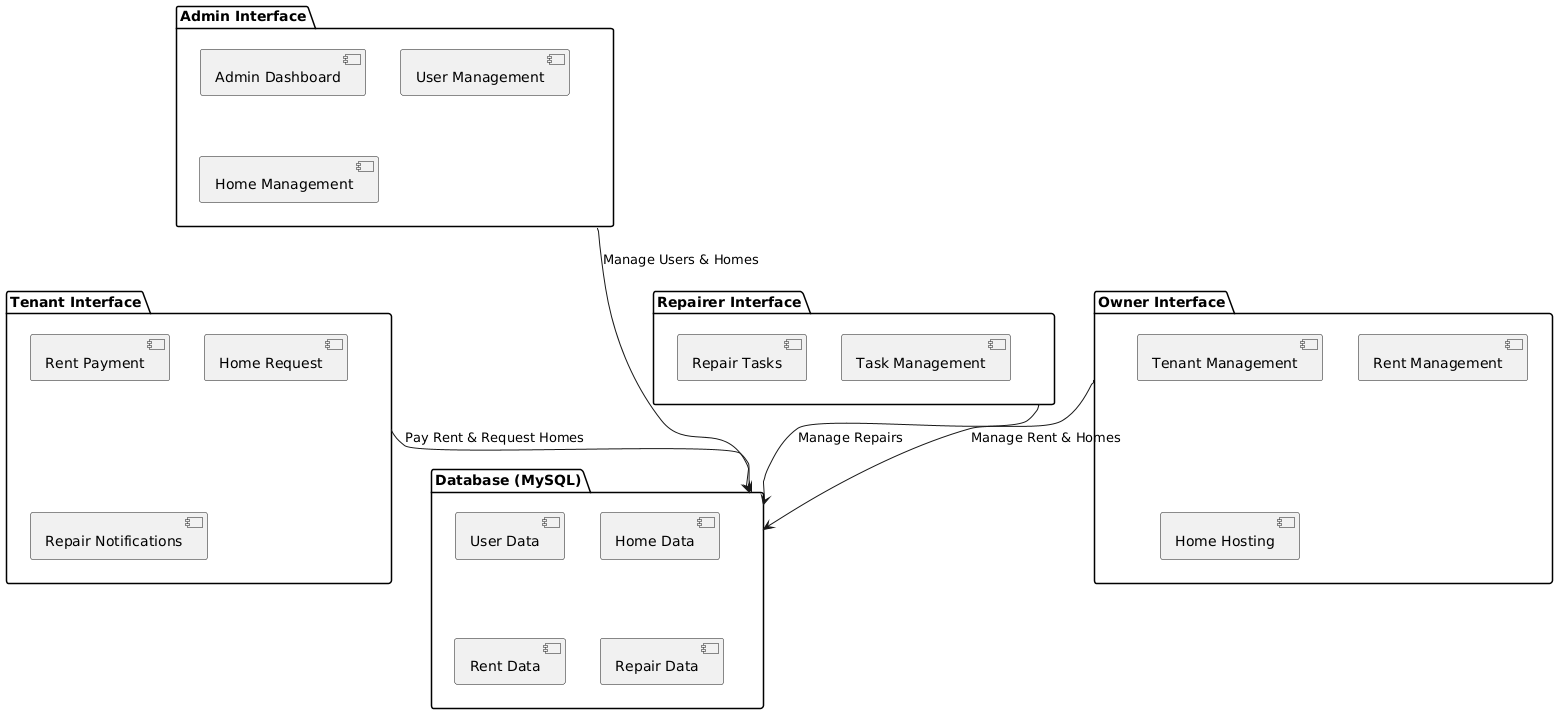

The diagram above was rendered by PlantUML. Its source (embedded in the PNG):
@startuml
!define ADMIN_COLOR #ADD8E6
!define OWNER_COLOR #90EE90
!define TENANT_COLOR #FFD700
!define REPAIRER_COLOR #FFB6C1
!define DATABASE_COLOR #E6E6FA

package "Admin Interface" as admin {
  [Admin Dashboard]
  [User Management]
  [Home Management]
}

package "Owner Interface" as owner {
  [Tenant Management]
  [Rent Management]
  [Home Hosting]
}

package "Tenant Interface" as tenant {
  [Rent Payment]
  [Home Request]
  [Repair Notifications]
}

package "Repairer Interface" as repairer {
  [Repair Tasks]
  [Task Management]
}

package "Database (MySQL)" as db {
  [User Data]
  [Home Data]
  [Rent Data]
  [Repair Data]
}

admin --> db : "Manage Users & Homes"
owner --> db : "Manage Rent & Homes"
tenant --> db : "Pay Rent & Request Homes"
repairer --> db : "Manage Repairs"
@enduml